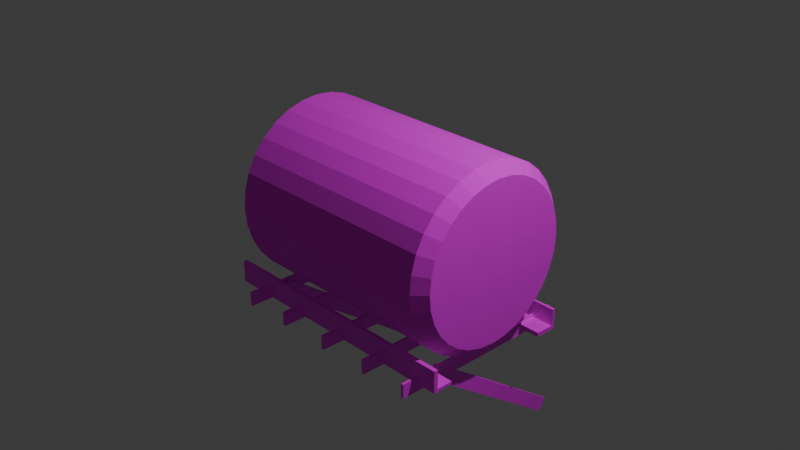 # Source: industrialLiquidTankA.blend  (saved by Blender 5.0.119; exported with 4.5.12 LTS)
import bpy
from mathutils import Matrix  # noqa: F401  (used for matrix-valued properties, if any)

bpy.ops.wm.read_factory_settings(use_empty=True)
scene = bpy.context.scene
scene.name = 'Scene'

# ---- collections
col_collection = bpy.data.collections.new('Collection'); scene.collection.children.link(col_collection)

# ---- images (referenced by path relative to the original .blend; pixels are not part of the script)
import os
ASSET_DIR = os.environ.get("B2B_ASSET_DIR", "")  # directory of the original .blend (textures are referenced by path, not embedded)
HERE = os.path.dirname(os.path.abspath(__file__))  # packed textures are extracted next to this script under _unpacked/

def load_image(name, relpath, width, height, colorspace="sRGB"):
    """Load a texture the original file referenced (path relative to the .blend, or extracted next to this script)."""
    p = next((c for c in (os.path.join(HERE, relpath), os.path.join(ASSET_DIR, relpath)) if relpath and os.path.exists(c)), "")
    if p:
        img = bpy.data.images.load(p, check_existing=True)
        img.name = name
    else:  # same state as the original file: an image datablock whose file is absent (Cycles renders it pink)
        img = bpy.data.images.new(name, width, height)
        img.source = "FILE"
        img.filepath = "//" + (relpath or name)
    img.colorspace_settings.name = colorspace
    return img
img_uv_industrialliquidtanka_png = load_image('UV_industrialLiquidTankA.png', 'industrialLiquidTankA/UV_industrialLiquidTankA.png', 1024, 1024, 'sRGB')
img_uv_industrialliquidtanka_png_001 = load_image('UV_industrialLiquidTankA.png.001', 'industrialLiquidTankA/UV_industrialLiquidTankA.png', 1024, 1024, 'sRGB')
img_uv_industrialliquidtanka_png_002 = load_image('UV_industrialLiquidTankA.png.002', 'industrialLiquidTankA/UV_industrialLiquidTankA.png', 1024, 1024, 'sRGB')
img_uv_industrialliquidtanka_png_003 = load_image('UV_industrialLiquidTankA.png.003', 'industrialLiquidTankA/UV_industrialLiquidTankA.png', 1024, 1024, 'sRGB')
img_uv_industrialliquidtanka_png_004 = load_image('UV_industrialLiquidTankA.png.004', 'industrialLiquidTankA/UV_industrialLiquidTankA.png', 1024, 1024, 'sRGB')
img_uv_industrialliquidtanka_png_005 = load_image('UV_industrialLiquidTankA.png.005', 'industrialLiquidTankA/UV_industrialLiquidTankA.png', 1024, 1024, 'sRGB')
img_uv_industrialliquidtanka_png_006 = load_image('UV_industrialLiquidTankA.png.006', 'industrialLiquidTankA/UV_industrialLiquidTankA.png', 1024, 1024, 'sRGB')
img_uv_industrialliquidtanka_png_007 = load_image('UV_industrialLiquidTankA.png.007', 'industrialLiquidTankA/UV_industrialLiquidTankA.png', 1024, 1024, 'sRGB')

# ---- materials (node trees are filled in below, after node groups)
mat_material_001 = bpy.data.materials.new('Material.001')
mat_material_002 = bpy.data.materials.new('Material.002')
mat_material_003 = bpy.data.materials.new('Material.003')
mat_material_004 = bpy.data.materials.new('Material.004')
mat_material_005 = bpy.data.materials.new('Material.005')
mat_material_006 = bpy.data.materials.new('Material.006')
mat_material_007 = bpy.data.materials.new('Material.007')
mat_material_008 = bpy.data.materials.new('Material.008')
mat_material_009 = bpy.data.materials.new('Material.009')
mat_material_010 = bpy.data.materials.new('Material.010')

# ---- material node trees
mat_material_001.use_nodes = True; mat_material_001.node_tree.nodes.clear()
_N = mat_material_001.node_tree.nodes; _L = mat_material_001.node_tree.links
n0 = _N.new('ShaderNodeBsdfPrincipled'); n0.name = 'Principled BSDF'; n0.location = (-200, 100)
n0.inputs[2].default_value = 1.0
n1 = _N.new('ShaderNodeOutputMaterial'); n1.name = 'Material Output'; n1.location = (200, 100)
n2 = _N.new('ShaderNodeTexImage'); n2.name = 'Image Texture'; n2.location = (-490, 75)
n2.image = img_uv_industrialliquidtanka_png
_L.new(n0.outputs[0], n1.inputs[0])
_L.new(n2.outputs[0], n0.inputs[0])
n1.is_active_output = True
mat_material_002.use_nodes = True; mat_material_002.node_tree.nodes.clear()
_N = mat_material_002.node_tree.nodes; _L = mat_material_002.node_tree.links
n0 = _N.new('ShaderNodeBsdfPrincipled'); n0.name = 'Principled BSDF'; n0.location = (-200, 100)
n1 = _N.new('ShaderNodeOutputMaterial'); n1.name = 'Material Output'; n1.location = (200, 100)
n2 = _N.new('ShaderNodeTexImage'); n2.name = 'Image Texture'; n2.location = (-490, 75)
n2.image = img_uv_industrialliquidtanka_png
_L.new(n0.outputs[0], n1.inputs[0])
_L.new(n2.outputs[0], n0.inputs[0])
n1.is_active_output = True
mat_material_003.use_nodes = True; mat_material_003.node_tree.nodes.clear()
_N = mat_material_003.node_tree.nodes; _L = mat_material_003.node_tree.links
n0 = _N.new('ShaderNodeBsdfPrincipled'); n0.name = 'Principled BSDF'; n0.location = (-200, 100)
n1 = _N.new('ShaderNodeOutputMaterial'); n1.name = 'Material Output'; n1.location = (200, 100)
n2 = _N.new('ShaderNodeTexImage'); n2.name = 'Image Texture'; n2.location = (-490, 75)
n2.image = img_uv_industrialliquidtanka_png
_L.new(n0.outputs[0], n1.inputs[0])
_L.new(n2.outputs[0], n0.inputs[0])
n1.is_active_output = True
mat_material_004.use_nodes = True; mat_material_004.node_tree.nodes.clear()
_N = mat_material_004.node_tree.nodes; _L = mat_material_004.node_tree.links
n0 = _N.new('ShaderNodeBsdfPrincipled'); n0.name = 'Principled BSDF'; n0.location = (-200, 100)
n1 = _N.new('ShaderNodeOutputMaterial'); n1.name = 'Material Output'; n1.location = (200, 100)
n2 = _N.new('ShaderNodeTexImage'); n2.name = 'Image Texture'; n2.location = (-490, 75)
n2.image = img_uv_industrialliquidtanka_png_001
_L.new(n0.outputs[0], n1.inputs[0])
_L.new(n2.outputs[0], n0.inputs[0])
n1.is_active_output = True
mat_material_005.use_nodes = True; mat_material_005.node_tree.nodes.clear()
_N = mat_material_005.node_tree.nodes; _L = mat_material_005.node_tree.links
n0 = _N.new('ShaderNodeBsdfPrincipled'); n0.name = 'Principled BSDF'; n0.location = (-200, 100)
n1 = _N.new('ShaderNodeOutputMaterial'); n1.name = 'Material Output'; n1.location = (200, 100)
n2 = _N.new('ShaderNodeTexImage'); n2.name = 'Image Texture'; n2.location = (-490, 75)
n2.image = img_uv_industrialliquidtanka_png_002
_L.new(n0.outputs[0], n1.inputs[0])
_L.new(n2.outputs[0], n0.inputs[0])
n1.is_active_output = True
mat_material_006.use_nodes = True; mat_material_006.node_tree.nodes.clear()
_N = mat_material_006.node_tree.nodes; _L = mat_material_006.node_tree.links
n0 = _N.new('ShaderNodeBsdfPrincipled'); n0.name = 'Principled BSDF'; n0.location = (-200, 100)
n1 = _N.new('ShaderNodeOutputMaterial'); n1.name = 'Material Output'; n1.location = (200, 100)
n2 = _N.new('ShaderNodeTexImage'); n2.name = 'Image Texture'; n2.location = (-490, 75)
n2.image = img_uv_industrialliquidtanka_png_003
_L.new(n0.outputs[0], n1.inputs[0])
_L.new(n2.outputs[0], n0.inputs[0])
n1.is_active_output = True
mat_material_007.use_nodes = True; mat_material_007.node_tree.nodes.clear()
_N = mat_material_007.node_tree.nodes; _L = mat_material_007.node_tree.links
n0 = _N.new('ShaderNodeBsdfPrincipled'); n0.name = 'Principled BSDF'; n0.location = (-200, 100)
n1 = _N.new('ShaderNodeOutputMaterial'); n1.name = 'Material Output'; n1.location = (200, 100)
n2 = _N.new('ShaderNodeTexImage'); n2.name = 'Image Texture'; n2.location = (-490, 75)
n2.image = img_uv_industrialliquidtanka_png_004
_L.new(n0.outputs[0], n1.inputs[0])
_L.new(n2.outputs[0], n0.inputs[0])
n1.is_active_output = True
mat_material_008.use_nodes = True; mat_material_008.node_tree.nodes.clear()
_N = mat_material_008.node_tree.nodes; _L = mat_material_008.node_tree.links
n0 = _N.new('ShaderNodeBsdfPrincipled'); n0.name = 'Principled BSDF'; n0.location = (-200, 100)
n1 = _N.new('ShaderNodeOutputMaterial'); n1.name = 'Material Output'; n1.location = (200, 100)
n2 = _N.new('ShaderNodeTexImage'); n2.name = 'Image Texture'; n2.location = (-490, 75)
n2.image = img_uv_industrialliquidtanka_png_005
_L.new(n0.outputs[0], n1.inputs[0])
_L.new(n2.outputs[0], n0.inputs[0])
n1.is_active_output = True
mat_material_009.use_nodes = True; mat_material_009.node_tree.nodes.clear()
_N = mat_material_009.node_tree.nodes; _L = mat_material_009.node_tree.links
n0 = _N.new('ShaderNodeBsdfPrincipled'); n0.name = 'Principled BSDF'; n0.location = (-200, 100)
n1 = _N.new('ShaderNodeOutputMaterial'); n1.name = 'Material Output'; n1.location = (200, 100)
n2 = _N.new('ShaderNodeTexImage'); n2.name = 'Image Texture'; n2.location = (-490, 75)
n2.image = img_uv_industrialliquidtanka_png_006
_L.new(n0.outputs[0], n1.inputs[0])
_L.new(n2.outputs[0], n0.inputs[0])
n1.is_active_output = True
mat_material_010.use_nodes = True; mat_material_010.node_tree.nodes.clear()
_N = mat_material_010.node_tree.nodes; _L = mat_material_010.node_tree.links
n0 = _N.new('ShaderNodeBsdfPrincipled'); n0.name = 'Principled BSDF'; n0.location = (-200, 100)
n1 = _N.new('ShaderNodeOutputMaterial'); n1.name = 'Material Output'; n1.location = (200, 100)
n2 = _N.new('ShaderNodeTexImage'); n2.name = 'Image Texture'; n2.location = (-490, 75)
n2.image = img_uv_industrialliquidtanka_png_007
_L.new(n0.outputs[0], n1.inputs[0])
_L.new(n2.outputs[0], n0.inputs[0])
n1.is_active_output = True

# ---- world
world_world = bpy.data.worlds.new('World'); scene.world = world_world
world_world.use_nodes = True; world_world.node_tree.nodes.clear()
_N = world_world.node_tree.nodes; _L = world_world.node_tree.links
n0 = _N.new('ShaderNodeOutputWorld'); n0.name = 'World Output'; n0.location = (200, 100)
n1 = _N.new('ShaderNodeBackground'); n1.name = 'Background'; n1.location = (-200, 100)
n1.inputs[0].default_value = (0.05088, 0.05088, 0.05088, 1.0)
_L.new(n1.outputs[0], n0.inputs[0])
n0.is_active_output = True
world_world.color = (0.05088, 0.05088, 0.05088)
world_world.sun_shadow_jitter_overblur = 0.0

# ---- cameras
cam_camera = bpy.data.cameras.new('Camera')
cam_camera.clip_end = 100.0
cam_camera.ortho_scale = 7.314

# ---- lights
light_light = bpy.data.lights.new('Light', 'POINT')
light_light.energy = 1000.0
light_light.shadow_soft_size = 0.1

# ---- meshes
me_cylinder = bpy.data.meshes.new('Cylinder')
me_cylinder.from_pydata([(2.367e-08, 0.8742, -1.382), (-1.871e-08, 0.8742, 1.336), (0.1706, 0.8574, -1.382), (0.1706, 0.8574, 1.336), (0.3346, 0.8077, -1.382), (0.3346, 0.8077, 1.336), (0.4857, 0.7269, -1.382), (0.4857, 0.7269, 1.336), (0.6182, 0.6182, -1.382), (0.6182, 0.6182, 1.336), (0.7269, 0.4857, -1.382), (0.7269, 0.4857, 1.336), (0.8077, 0.3346, -1.382), (0.8077, 0.3346, 1.336), (0.8574, 0.1706, -1.382), (0.8574, 0.1706, 1.336), (0.8742, 2.343e-10, -1.382), (0.8742, 2.343e-10, 1.336), (0.8574, -0.1706, -1.382), (0.8574, -0.1706, 1.336), (0.8077, -0.3346, -1.382), (0.8077, -0.3346, 1.336), (0.7269, -0.4857, -1.382), (0.7269, -0.4857, 1.336), (0.6182, -0.6182, -1.382), (0.6182, -0.6182, 1.336), (0.4857, -0.7269, -1.382), (0.4857, -0.7269, 1.336), (0.3346, -0.8077, -1.382), (0.3346, -0.8077, 1.336), (0.1706, -0.8574, -1.382), (0.1706, -0.8574, 1.336), (2.367e-08, -0.8742, -1.382), (-1.871e-08, -0.8742, 1.336), (-0.1706, -0.8574, -1.382), (-0.1706, -0.8574, 1.336), (-0.3346, -0.8077, -1.382), (-0.3346, -0.8077, 1.336), (-0.4857, -0.7269, -1.382), (-0.4857, -0.7269, 1.336), (-0.6182, -0.6182, -1.382), (-0.6182, -0.6182, 1.336), (-0.7269, -0.4857, -1.382), (-0.7269, -0.4857, 1.336), (-0.8077, -0.3346, -1.382), (-0.8077, -0.3346, 1.336), (-0.8574, -0.1706, -1.382), (-0.8574, -0.1706, 1.336), (-0.8742, 2.343e-10, -1.382), (-0.8742, 2.343e-10, 1.336), (-0.8574, 0.1706, -1.382), (-0.8574, 0.1706, 1.336), (-0.8077, 0.3346, -1.382), (-0.8077, 0.3346, 1.336), (-0.7269, 0.4857, -1.382), (-0.7269, 0.4857, 1.336), (-0.6182, 0.6182, -1.382), (-0.6182, 0.6182, 1.336), (-0.4857, 0.7269, -1.382), (-0.4857, 0.7269, 1.336), (-0.3346, 0.8077, -1.382), (-0.3346, 0.8077, 1.336), (-0.1706, 0.8574, -1.382), (-0.1706, 0.8574, 1.336), (1.953e-08, 1.0, -1.252), (0.1951, 0.9808, -1.252), (0.3827, 0.9239, -1.252), (0.5556, 0.8315, -1.252), (0.7071, 0.7071, -1.252), (0.8315, 0.5556, -1.252), (0.9239, 0.3827, -1.252), (0.9808, 0.1951, -1.252), (1.0, 0.0, -1.252), (0.9808, -0.1951, -1.252), (0.9239, -0.3827, -1.252), (0.8315, -0.5556, -1.252), (0.7071, -0.7071, -1.252), (0.5556, -0.8315, -1.252), (0.3827, -0.9239, -1.252), (0.1951, -0.9808, -1.252), (1.953e-08, -1.0, -1.252), (-0.1951, -0.9808, -1.252), (-0.3827, -0.9239, -1.252), (-0.5556, -0.8315, -1.252), (-0.7071, -0.7071, -1.252), (-0.8315, -0.5556, -1.252), (-0.9239, -0.3827, -1.252), (-0.9808, -0.1951, -1.252), (-1.0, 0.0, -1.252), (-0.9808, 0.1951, -1.252), (-0.9239, 0.3827, -1.252), (-0.8315, 0.5556, -1.252), (-0.7071, 0.7071, -1.252), (-0.5556, 0.8315, -1.252), (-0.3827, 0.9239, -1.252), (-0.1951, 0.9808, -1.252), (-1.876e-08, 1.0, 1.203), (0.1951, 0.9808, 1.203), (0.3827, 0.9239, 1.203), (0.5556, 0.8315, 1.203), (0.7071, 0.7071, 1.203), (0.8315, 0.5556, 1.203), (0.9239, 0.3827, 1.203), (0.9808, 0.1951, 1.203), (1.0, 0.0, 1.203), (0.9808, -0.1951, 1.203), (0.9239, -0.3827, 1.203), (0.8315, -0.5556, 1.203), (0.7071, -0.7071, 1.203), (0.5556, -0.8315, 1.203), (0.3827, -0.9239, 1.203), (0.1951, -0.9808, 1.203), (-1.876e-08, -1.0, 1.203), (-0.1951, -0.9808, 1.203), (-0.3827, -0.9239, 1.203), (-0.5556, -0.8315, 1.203), (-0.7071, -0.7071, 1.203), (-0.8315, -0.5556, 1.203), (-0.9239, -0.3827, 1.203), (-0.9808, -0.1951, 1.203), (-1.0, 0.0, 1.203), (-0.9808, 0.1951, 1.203), (-0.9239, 0.3827, 1.203), (-0.8315, 0.5556, 1.203), (-0.7071, 0.7071, 1.203), (-0.5556, 0.8315, 1.203), (-0.3827, 0.9239, 1.203), (-0.1951, 0.9808, 1.203)], [], [(96, 1, 3, 97), (97, 3, 5, 98), (98, 5, 7, 99), (99, 7, 9, 100), (100, 9, 11, 101), (101, 11, 13, 102), (102, 13, 15, 103), (103, 15, 17, 104), (104, 17, 19, 105), (105, 19, 21, 106), (106, 21, 23, 107), (107, 23, 25, 108), (108, 25, 27, 109), (109, 27, 29, 110), (110, 29, 31, 111), (111, 31, 33, 112), (112, 33, 35, 113), (113, 35, 37, 114), (114, 37, 39, 115), (115, 39, 41, 116), (116, 41, 43, 117), (117, 43, 45, 118), (118, 45, 47, 119), (119, 47, 49, 120), (120, 49, 51, 121), (121, 51, 53, 122), (122, 53, 55, 123), (123, 55, 57, 124), (124, 57, 59, 125), (125, 59, 61, 126), (3, 1, 63, 61, 59, 57, 55, 53, 51, 49, 47, 45, 43, 41, 39, 37, 35, 33, 31, 29, 27, 25, 23, 21, 19, 17, 15, 13, 11, 9, 7, 5), (126, 61, 63, 127), (127, 63, 1, 96), (0, 2, 4, 6, 8, 10, 12, 14, 16, 18, 20, 22, 24, 26, 28, 30, 32, 34, 36, 38, 40, 42, 44, 46, 48, 50, 52, 54, 56, 58, 60, 62), (62, 95, 64, 0), (60, 94, 95, 62), (58, 93, 94, 60), (56, 92, 93, 58), (54, 91, 92, 56), (52, 90, 91, 54), (50, 89, 90, 52), (48, 88, 89, 50), (46, 87, 88, 48), (44, 86, 87, 46), (42, 85, 86, 44), (40, 84, 85, 42), (38, 83, 84, 40), (36, 82, 83, 38), (34, 81, 82, 36), (32, 80, 81, 34), (30, 79, 80, 32), (28, 78, 79, 30), (26, 77, 78, 28), (24, 76, 77, 26), (22, 75, 76, 24), (20, 74, 75, 22), (18, 73, 74, 20), (16, 72, 73, 18), (14, 71, 72, 16), (12, 70, 71, 14), (10, 69, 70, 12), (8, 68, 69, 10), (6, 67, 68, 8), (4, 66, 67, 6), (2, 65, 66, 4), (0, 64, 65, 2), (95, 127, 96, 64), (94, 126, 127, 95), (93, 125, 126, 94), (92, 124, 125, 93), (91, 123, 124, 92), (90, 122, 123, 91), (89, 121, 122, 90), (88, 120, 121, 89), (87, 119, 120, 88), (86, 118, 119, 87), (85, 117, 118, 86), (84, 116, 117, 85), (83, 115, 116, 84), (82, 114, 115, 83), (81, 113, 114, 82), (80, 112, 113, 81), (79, 111, 112, 80), (78, 110, 111, 79), (77, 109, 110, 78), (76, 108, 109, 77), (75, 107, 108, 76), (74, 106, 107, 75), (73, 105, 106, 74), (72, 104, 105, 73), (71, 103, 104, 72), (70, 102, 103, 71), (69, 101, 102, 70), (68, 100, 101, 69), (67, 99, 100, 68), (66, 98, 99, 67), (65, 97, 98, 66), (64, 96, 97, 65)])
_uv = me_cylinder.uv_layers.new(name='UVMap')
_uv.uv.foreach_set('vector', [0.3469, 0.02376, 0.3458, 0.01229, 0.3604, 0.01229, 0.3635, 0.02376, 0.2367, 0.4174, 0.2335, 0.4069, 0.2473, 0.4012, 0.2524, 0.4109, 0.2524, 0.4109, 0.2473, 0.4012, 0.2596, 0.393, 0.2665, 0.4014, 0.2665, 0.4014, 0.2596, 0.393, 0.2701, 0.3825, 0.2786, 0.3894, 0.2786, 0.3894, 0.2701, 0.3825, 0.2784, 0.3701, 0.288, 0.3753, 0.288, 0.3753, 0.2784, 0.3701, 0.2841, 0.3564, 0.2945, 0.3595, 0.05701, 0.02376, 0.06017, 0.01229, 0.07475, 0.01229, 0.07368, 0.02376, 0.07368, 0.02376, 0.07475, 0.01229, 0.08962, 0.01229, 0.09069, 0.02376, 0.09069, 0.02376, 0.08962, 0.01229, 0.1042, 0.01229, 0.1074, 0.02376, 0.2945, 0.3092, 0.2841, 0.3124, 0.2784, 0.2986, 0.288, 0.2935, 0.288, 0.2935, 0.2784, 0.2986, 0.2701, 0.2863, 0.2786, 0.2793, 0.2786, 0.2793, 0.2701, 0.2863, 0.2596, 0.2758, 0.2665, 0.2673, 0.2665, 0.2673, 0.2596, 0.2758, 0.2473, 0.2675, 0.2524, 0.2579, 0.2524, 0.2579, 0.2473, 0.2675, 0.2335, 0.2618, 0.2367, 0.2514, 0.2367, 0.2514, 0.2335, 0.2618, 0.2189, 0.2589, 0.22, 0.248, 0.1911, 0.02376, 0.1943, 0.01229, 0.2089, 0.01229, 0.2078, 0.02376, 0.2078, 0.02376, 0.2089, 0.01229, 0.2237, 0.01229, 0.2248, 0.02376, 0.2248, 0.02376, 0.2237, 0.01229, 0.2383, 0.01229, 0.2415, 0.02376, 0.1706, 0.2579, 0.1758, 0.2675, 0.1634, 0.2758, 0.1565, 0.2673, 0.1565, 0.2673, 0.1634, 0.2758, 0.1529, 0.2863, 0.1445, 0.2793, 0.1445, 0.2793, 0.1529, 0.2863, 0.1446, 0.2986, 0.135, 0.2935, 0.135, 0.2935, 0.1446, 0.2986, 0.1389, 0.3124, 0.1285, 0.3092, 0.1285, 0.3092, 0.1389, 0.3124, 0.136, 0.3269, 0.1252, 0.3259, 0.04498, 0.2595, 0.04815, 0.248, 0.06273, 0.248, 0.06166, 0.2595, 0.06166, 0.2595, 0.06273, 0.248, 0.07759, 0.248, 0.07866, 0.2595, 0.07866, 0.2595, 0.07759, 0.248, 0.09217, 0.248, 0.09534, 0.2595, 0.135, 0.3753, 0.1446, 0.3701, 0.1529, 0.3825, 0.1445, 0.3894, 0.1445, 0.3894, 0.1529, 0.3825, 0.1634, 0.393, 0.1565, 0.4014, 0.1565, 0.4014, 0.1634, 0.393, 0.1758, 0.4012, 0.1706, 0.4109, 0.1706, 0.4109, 0.1758, 0.4012, 0.1895, 0.4069, 0.1863, 0.4174, 0.2335, 0.4069, 0.2189, 0.4098, 0.2041, 0.4098, 0.1895, 0.4069, 0.1758, 0.4012, 0.1634, 0.393, 0.1529, 0.3825, 0.1446, 0.3701, 0.1389, 0.3564, 0.136, 0.3418, 0.136, 0.3269, 0.1389, 0.3124, 0.1446, 0.2986, 0.1529, 0.2863, 0.1634, 0.2758, 0.1758, 0.2675, 0.1895, 0.2618, 0.2041, 0.2589, 0.2189, 0.2589, 0.2335, 0.2618, 0.2473, 0.2675, 0.2596, 0.2758, 0.2701, 0.2863, 0.2784, 0.2986, 0.2841, 0.3124, 0.287, 0.3269, 0.287, 0.3418, 0.2841, 0.3564, 0.2784, 0.3701, 0.2701, 0.3825, 0.2596, 0.393, 0.2473, 0.4012, 0.3132, 0.02376, 0.3164, 0.01229, 0.3309, 0.01229, 0.3299, 0.02376, 0.3299, 0.02376, 0.3309, 0.01229, 0.3458, 0.01229, 0.3469, 0.02376, 0.3054, 0.3418, 0.3054, 0.3269, 0.3083, 0.3124, 0.314, 0.2986, 0.3222, 0.2863, 0.3327, 0.2758, 0.3451, 0.2675, 0.3588, 0.2618, 0.3734, 0.2589, 0.3883, 0.2589, 0.4029, 0.2618, 0.4166, 0.2675, 0.4289, 0.2758, 0.4395, 0.2863, 0.4477, 0.2986, 0.4534, 0.3124, 0.4563, 0.3269, 0.4563, 0.3418, 0.4534, 0.3564, 0.4477, 0.3701, 0.4395, 0.3825, 0.4289, 0.393, 0.4166, 0.4012, 0.4029, 0.4069, 0.3883, 0.4098, 0.3734, 0.4098, 0.3588, 0.4069, 0.3451, 0.4012, 0.3327, 0.393, 0.3222, 0.3825, 0.314, 0.3701, 0.3083, 0.3564, 0.3309, 0.248, 0.3299, 0.2368, 0.3469, 0.2368, 0.3458, 0.248, 0.3164, 0.248, 0.3132, 0.2368, 0.3299, 0.2368, 0.3309, 0.248, 0.3222, 0.3825, 0.3138, 0.3894, 0.3043, 0.3753, 0.314, 0.3701, 0.3327, 0.393, 0.3258, 0.4014, 0.3138, 0.3894, 0.3222, 0.3825, 0.3451, 0.4012, 0.34, 0.4109, 0.3258, 0.4014, 0.3327, 0.393, 0.3588, 0.4069, 0.3557, 0.4174, 0.34, 0.4109, 0.3451, 0.4012, 0.07759, 0.4838, 0.07866, 0.4725, 0.09534, 0.4725, 0.09217, 0.4838, 0.06273, 0.4838, 0.06166, 0.4725, 0.07866, 0.4725, 0.07759, 0.4838, 0.04815, 0.4838, 0.04498, 0.4725, 0.06166, 0.4725, 0.06273, 0.4838, 0.4166, 0.4012, 0.4217, 0.4109, 0.406, 0.4174, 0.4029, 0.4069, 0.4289, 0.393, 0.4359, 0.4014, 0.4217, 0.4109, 0.4166, 0.4012, 0.4395, 0.3825, 0.4479, 0.3894, 0.4359, 0.4014, 0.4289, 0.393, 0.4477, 0.3701, 0.4573, 0.3753, 0.4479, 0.3894, 0.4395, 0.3825, 0.4534, 0.3564, 0.4638, 0.3595, 0.4573, 0.3753, 0.4477, 0.3701, 0.2237, 0.248, 0.2248, 0.2368, 0.2415, 0.2368, 0.2383, 0.248, 0.2089, 0.248, 0.2078, 0.2368, 0.2248, 0.2368, 0.2237, 0.248, 0.1943, 0.248, 0.1911, 0.2368, 0.2078, 0.2368, 0.2089, 0.248, 0.4477, 0.2986, 0.4573, 0.2935, 0.4638, 0.3092, 0.4534, 0.3124, 0.4395, 0.2863, 0.4479, 0.2793, 0.4573, 0.2935, 0.4477, 0.2986, 0.4289, 0.2758, 0.4359, 0.2673, 0.4479, 0.2793, 0.4395, 0.2863, 0.4166, 0.2675, 0.4217, 0.2579, 0.4359, 0.2673, 0.4289, 0.2758, 0.4029, 0.2618, 0.406, 0.2514, 0.4217, 0.2579, 0.4166, 0.2675, 0.3883, 0.2589, 0.3893, 0.248, 0.406, 0.2514, 0.4029, 0.2618, 0.08962, 0.248, 0.09069, 0.2368, 0.1074, 0.2368, 0.1042, 0.248, 0.07475, 0.248, 0.07368, 0.2368, 0.09069, 0.2368, 0.08962, 0.248, 0.06017, 0.248, 0.05701, 0.2368, 0.07368, 0.2368, 0.07475, 0.248, 0.3327, 0.2758, 0.3258, 0.2673, 0.34, 0.2579, 0.3451, 0.2675, 0.3222, 0.2863, 0.3138, 0.2793, 0.3258, 0.2673, 0.3327, 0.2758, 0.314, 0.2986, 0.3043, 0.2935, 0.3138, 0.2793, 0.3222, 0.2863, 0.3083, 0.3124, 0.2978, 0.3092, 0.3043, 0.2935, 0.314, 0.2986, 0.3054, 0.3269, 0.2945, 0.3259, 0.2978, 0.3092, 0.3083, 0.3124, 0.3458, 0.248, 0.3469, 0.2368, 0.3635, 0.2368, 0.3604, 0.248, 0.3299, 0.2368, 0.3299, 0.02376, 0.3469, 0.02376, 0.3469, 0.2368, 0.3132, 0.2368, 0.3132, 0.02376, 0.3299, 0.02376, 0.3299, 0.2368, 0.2975, 0.2368, 0.2975, 0.02376, 0.3132, 0.02376, 0.3132, 0.2368, 0.2833, 0.2368, 0.2833, 0.02376, 0.2975, 0.02376, 0.2975, 0.2368, 0.1111, 0.4725, 0.1111, 0.2595, 0.1252, 0.2595, 0.1252, 0.4725, 0.09534, 0.4725, 0.09534, 0.2595, 0.1111, 0.2595, 0.1111, 0.4725, 0.07866, 0.4725, 0.07866, 0.2595, 0.09534, 0.2595, 0.09534, 0.4725, 0.06166, 0.4725, 0.06166, 0.2595, 0.07866, 0.2595, 0.07866, 0.4725, 0.04498, 0.4725, 0.04498, 0.2595, 0.06166, 0.2595, 0.06166, 0.4725, 0.02927, 0.4725, 0.02927, 0.2595, 0.04498, 0.2595, 0.04498, 0.4725, 0.01513, 0.4725, 0.01513, 0.2595, 0.02927, 0.2595, 0.02927, 0.4725, 0.2713, 0.2368, 0.2713, 0.02376, 0.2833, 0.02376, 0.2833, 0.2368, 0.2572, 0.2368, 0.2572, 0.02376, 0.2713, 0.02376, 0.2713, 0.2368, 0.2415, 0.2368, 0.2415, 0.02376, 0.2572, 0.02376, 0.2572, 0.2368, 0.2248, 0.2368, 0.2248, 0.02376, 0.2415, 0.02376, 0.2415, 0.2368, 0.2078, 0.2368, 0.2078, 0.02376, 0.2248, 0.02376, 0.2248, 0.2368, 0.1911, 0.2368, 0.1911, 0.02376, 0.2078, 0.02376, 0.2078, 0.2368, 0.1754, 0.2368, 0.1754, 0.02376, 0.1911, 0.02376, 0.1911, 0.2368, 0.1613, 0.2368, 0.1613, 0.02376, 0.1754, 0.02376, 0.1754, 0.2368, 0.1492, 0.2368, 0.1492, 0.02376, 0.1613, 0.02376, 0.1613, 0.2368, 0.1372, 0.2368, 0.1372, 0.02376, 0.1492, 0.02376, 0.1492, 0.2368, 0.1231, 0.2368, 0.1231, 0.02376, 0.1372, 0.02376, 0.1372, 0.2368, 0.1074, 0.2368, 0.1074, 0.02376, 0.1231, 0.02376, 0.1231, 0.2368, 0.09069, 0.2368, 0.09069, 0.02376, 0.1074, 0.02376, 0.1074, 0.2368, 0.07368, 0.2368, 0.07368, 0.02376, 0.09069, 0.02376, 0.09069, 0.2368, 0.05701, 0.2368, 0.05701, 0.02376, 0.07368, 0.02376, 0.07368, 0.2368, 0.0413, 0.2368, 0.0413, 0.02376, 0.05701, 0.02376, 0.05701, 0.2368, 0.02716, 0.2368, 0.02716, 0.02376, 0.0413, 0.02376, 0.0413, 0.2368, 0.01513, 0.2368, 0.01513, 0.02376, 0.02716, 0.02376, 0.02716, 0.2368, 0.3793, 0.2368, 0.3793, 0.02376, 0.3934, 0.02376, 0.3934, 0.2368, 0.3635, 0.2368, 0.3635, 0.02376, 0.3793, 0.02376, 0.3793, 0.2368, 0.3469, 0.2368, 0.3469, 0.02376, 0.3635, 0.02376, 0.3635, 0.2368])
me_cylinder.materials.append(mat_material_001)
me_cylinder.update()
me_cube_001 = bpy.data.meshes.new('Cube.001')
me_cube_001.from_pydata([(-1.51, -0.0234, -0.141), (-1.51, -0.0234, 0.1021), (-1.51, 0.0234, -0.141), (-1.51, 0.0234, 0.1021), (1.413, -0.0234, -0.141), (1.413, -0.0234, 0.1021), (1.413, 0.0234, -0.141), (1.413, 0.0234, 0.1021), (-1.51, -0.0234, -0.1096), (-1.51, 0.0234, -0.1096), (1.413, 0.0234, -0.1096), (1.413, -0.0234, -0.1096), (-1.51, 0.2089, -0.1096), (-1.51, 0.2089, -0.141), (1.413, 0.2089, -0.141), (1.413, 0.2089, -0.1096)], [], [(8, 1, 3, 9), (9, 3, 7, 10), (10, 7, 5, 11), (11, 5, 1, 8), (2, 6, 4, 0), (7, 3, 1, 5), (4, 11, 8, 0), (6, 10, 11, 4), (10, 6, 14, 15), (0, 8, 9, 2), (13, 12, 15, 14), (6, 2, 13, 14), (9, 10, 15, 12), (2, 9, 12, 13)])
_uv = me_cube_001.uv_layers.new(name='UVMap')
_uv.uv.foreach_set('vector', [0.6758, 0.04262, 0.6758, 0.006503, 0.6838, 0.006503, 0.6838, 0.04262, 0.6308, 0.5052, 0.5947, 0.5052, 0.5947, 0.006503, 0.6308, 0.006503, 0.7075, 0.0841, 0.7075, 0.04798, 0.7155, 0.04798, 0.7155, 0.0841, 0.5497, 0.5052, 0.5136, 0.5052, 0.5136, 0.006503, 0.5497, 0.006503, 0.563, 0.006503, 0.563, 0.5052, 0.555, 0.5052, 0.555, 0.006503, 0.6705, 0.006503, 0.6705, 0.5052, 0.6625, 0.5052, 0.6625, 0.006503, 0.555, 0.5052, 0.5497, 0.5052, 0.5497, 0.006503, 0.555, 0.006503, 0.7075, 0.08946, 0.7075, 0.0841, 0.7155, 0.0841, 0.7155, 0.08946, 0.7075, 0.0841, 0.7075, 0.08946, 0.6758, 0.08946, 0.6758, 0.0841, 0.6758, 0.04798, 0.6758, 0.04262, 0.6838, 0.04262, 0.6838, 0.04798, 0.6758, 0.5052, 0.6705, 0.5052, 0.6705, 0.006503, 0.6758, 0.006503, 0.563, 0.5052, 0.563, 0.006503, 0.5947, 0.006503, 0.5947, 0.5052, 0.6308, 0.5052, 0.6308, 0.006503, 0.6625, 0.006503, 0.6625, 0.5052, 0.6838, 0.04798, 0.6838, 0.04262, 0.7155, 0.04262, 0.7155, 0.04798])
me_cube_001.materials.append(mat_material_002)
me_cube_001.update()
me_cube_002 = bpy.data.meshes.new('Cube.002')
me_cube_002.from_pydata([(-0.1231, -8.941, -0.6726), (-0.1231, -8.941, 0.6726), (-0.1231, 8.941, -0.6726), (-0.1231, 8.941, 0.6726), (0.1231, -8.941, -0.6726), (0.1231, -8.941, 0.6726), (0.1231, 8.941, -0.6726), (0.1231, 8.941, 0.6726)], [], [(0, 1, 3, 2), (2, 3, 7, 6), (6, 7, 5, 4), (4, 5, 1, 0), (2, 6, 4, 0), (7, 3, 1, 5)])
_uv = me_cube_002.uv_layers.new(name='UVMap')
_uv.uv.foreach_set('vector', [0.7967, 0.4958, 0.7597, 0.4958, 0.7597, 0.004212, 0.7967, 0.004212, 0.8472, 0.04119, 0.8472, 0.004212, 0.8539, 0.004212, 0.8539, 0.04119, 0.8336, 0.4958, 0.7967, 0.4958, 0.7967, 0.004212, 0.8336, 0.004212, 0.8472, 0.07817, 0.8472, 0.04119, 0.8539, 0.04119, 0.8539, 0.07817, 0.8404, 0.4958, 0.8336, 0.4958, 0.8336, 0.004212, 0.8404, 0.004212, 0.8472, 0.4958, 0.8404, 0.4958, 0.8404, 0.004212, 0.8472, 0.004212])
me_cube_002.materials.append(mat_material_003)
me_cube_002.update()
me_cube_003 = bpy.data.meshes.new('Cube.003')
me_cube_003.from_pydata([(-0.1231, -8.941, -0.6726), (-0.1231, -8.941, 0.6726), (-0.1231, 8.941, -0.6726), (-0.1231, 8.941, 0.6726), (0.1231, -8.941, -0.6726), (0.1231, -8.941, 0.6726), (0.1231, 8.941, -0.6726), (0.1231, 8.941, 0.6726)], [], [(0, 1, 3, 2), (2, 3, 7, 6), (6, 7, 5, 4), (4, 5, 1, 0), (2, 6, 4, 0), (7, 3, 1, 5)])
_uv = me_cube_003.uv_layers.new(name='UVMap')
_uv.uv.foreach_set('vector', [0.7967, 0.4958, 0.7597, 0.4958, 0.7597, 0.004212, 0.7967, 0.004212, 0.8472, 0.04119, 0.8472, 0.004212, 0.8539, 0.004212, 0.8539, 0.04119, 0.8336, 0.4958, 0.7967, 0.4958, 0.7967, 0.004212, 0.8336, 0.004212, 0.8472, 0.07817, 0.8472, 0.04119, 0.8539, 0.04119, 0.8539, 0.07817, 0.8404, 0.4958, 0.8336, 0.4958, 0.8336, 0.004212, 0.8404, 0.004212, 0.8472, 0.4958, 0.8404, 0.4958, 0.8404, 0.004212, 0.8472, 0.004212])
me_cube_003.materials.append(mat_material_004)
me_cube_003.update()
me_cube_004 = bpy.data.meshes.new('Cube.004')
me_cube_004.from_pydata([(-0.1231, -8.941, -0.6726), (-0.1231, -8.941, 0.6726), (-0.1231, 8.941, -0.6726), (-0.1231, 8.941, 0.6726), (0.1231, -8.941, -0.6726), (0.1231, -8.941, 0.6726), (0.1231, 8.941, -0.6726), (0.1231, 8.941, 0.6726)], [], [(0, 1, 3, 2), (2, 3, 7, 6), (6, 7, 5, 4), (4, 5, 1, 0), (2, 6, 4, 0), (7, 3, 1, 5)])
_uv = me_cube_004.uv_layers.new(name='UVMap')
_uv.uv.foreach_set('vector', [0.7967, 0.4958, 0.7597, 0.4958, 0.7597, 0.004212, 0.7967, 0.004212, 0.8472, 0.04119, 0.8472, 0.004212, 0.8539, 0.004212, 0.8539, 0.04119, 0.8336, 0.4958, 0.7967, 0.4958, 0.7967, 0.004212, 0.8336, 0.004212, 0.8472, 0.07817, 0.8472, 0.04119, 0.8539, 0.04119, 0.8539, 0.07817, 0.8404, 0.4958, 0.8336, 0.4958, 0.8336, 0.004212, 0.8404, 0.004212, 0.8472, 0.4958, 0.8404, 0.4958, 0.8404, 0.004212, 0.8472, 0.004212])
me_cube_004.materials.append(mat_material_005)
me_cube_004.update()
me_cube_005 = bpy.data.meshes.new('Cube.005')
me_cube_005.from_pydata([(-1.51, -0.0234, -0.141), (-1.51, -0.0234, 0.1021), (-1.51, 0.0234, -0.141), (-1.51, 0.0234, 0.1021), (1.413, -0.0234, -0.141), (1.413, -0.0234, 0.1021), (1.413, 0.0234, -0.141), (1.413, 0.0234, 0.1021), (-1.51, -0.0234, -0.1096), (-1.51, 0.0234, -0.1096), (1.413, 0.0234, -0.1096), (1.413, -0.0234, -0.1096), (-1.51, 0.2089, -0.1096), (-1.51, 0.2089, -0.141), (1.413, 0.2089, -0.141), (1.413, 0.2089, -0.1096)], [], [(8, 1, 3, 9), (9, 3, 7, 10), (10, 7, 5, 11), (11, 5, 1, 8), (2, 6, 4, 0), (7, 3, 1, 5), (4, 11, 8, 0), (6, 10, 11, 4), (10, 6, 14, 15), (0, 8, 9, 2), (13, 12, 15, 14), (6, 2, 13, 14), (9, 10, 15, 12), (2, 9, 12, 13)])
_uv = me_cube_005.uv_layers.new(name='UVMap')
_uv.uv.foreach_set('vector', [0.6758, 0.04262, 0.6758, 0.006503, 0.6838, 0.006503, 0.6838, 0.04262, 0.6308, 0.5052, 0.5947, 0.5052, 0.5947, 0.006503, 0.6308, 0.006503, 0.7075, 0.0841, 0.7075, 0.04798, 0.7155, 0.04798, 0.7155, 0.0841, 0.5497, 0.5052, 0.5136, 0.5052, 0.5136, 0.006503, 0.5497, 0.006503, 0.563, 0.006503, 0.563, 0.5052, 0.555, 0.5052, 0.555, 0.006503, 0.6705, 0.006503, 0.6705, 0.5052, 0.6625, 0.5052, 0.6625, 0.006503, 0.555, 0.5052, 0.5497, 0.5052, 0.5497, 0.006503, 0.555, 0.006503, 0.7075, 0.08946, 0.7075, 0.0841, 0.7155, 0.0841, 0.7155, 0.08946, 0.7075, 0.0841, 0.7075, 0.08946, 0.6758, 0.08946, 0.6758, 0.0841, 0.6758, 0.04798, 0.6758, 0.04262, 0.6838, 0.04262, 0.6838, 0.04798, 0.6758, 0.5052, 0.6705, 0.5052, 0.6705, 0.006503, 0.6758, 0.006503, 0.563, 0.5052, 0.563, 0.006503, 0.5947, 0.006503, 0.5947, 0.5052, 0.6308, 0.5052, 0.6308, 0.006503, 0.6625, 0.006503, 0.6625, 0.5052, 0.6838, 0.04798, 0.6838, 0.04262, 0.7155, 0.04262, 0.7155, 0.04798])
me_cube_005.materials.append(mat_material_006)
me_cube_005.update()
me_cube_006 = bpy.data.meshes.new('Cube.006')
me_cube_006.from_pydata([(-0.1231, -8.941, -0.6726), (-0.1231, -8.941, 0.6726), (-0.1231, 8.941, -0.6726), (-0.1231, 8.941, 0.6726), (0.1231, -8.941, -0.6726), (0.1231, -8.941, 0.6726), (0.1231, 8.941, -0.6726), (0.1231, 8.941, 0.6726)], [], [(0, 1, 3, 2), (2, 3, 7, 6), (6, 7, 5, 4), (4, 5, 1, 0), (2, 6, 4, 0), (7, 3, 1, 5)])
_uv = me_cube_006.uv_layers.new(name='UVMap')
_uv.uv.foreach_set('vector', [0.7967, 0.4958, 0.7597, 0.4958, 0.7597, 0.004212, 0.7967, 0.004212, 0.8472, 0.04119, 0.8472, 0.004212, 0.8539, 0.004212, 0.8539, 0.04119, 0.8336, 0.4958, 0.7967, 0.4958, 0.7967, 0.004212, 0.8336, 0.004212, 0.8472, 0.07817, 0.8472, 0.04119, 0.8539, 0.04119, 0.8539, 0.07817, 0.8404, 0.4958, 0.8336, 0.4958, 0.8336, 0.004212, 0.8404, 0.004212, 0.8472, 0.4958, 0.8404, 0.4958, 0.8404, 0.004212, 0.8472, 0.004212])
me_cube_006.materials.append(mat_material_007)
me_cube_006.update()
me_cube_007 = bpy.data.meshes.new('Cube.007')
me_cube_007.from_pydata([(-0.1231, -8.941, -0.6726), (-0.1231, -8.941, 0.6726), (-0.1231, 8.941, -0.6726), (-0.1231, 8.941, 0.6726), (0.1231, -8.941, -0.6726), (0.1231, -8.941, 0.6726), (0.1231, 8.941, -0.6726), (0.1231, 8.941, 0.6726)], [], [(0, 1, 3, 2), (2, 3, 7, 6), (6, 7, 5, 4), (4, 5, 1, 0), (2, 6, 4, 0), (7, 3, 1, 5)])
_uv = me_cube_007.uv_layers.new(name='UVMap')
_uv.uv.foreach_set('vector', [0.7967, 0.4958, 0.7597, 0.4958, 0.7597, 0.004212, 0.7967, 0.004212, 0.8472, 0.04119, 0.8472, 0.004212, 0.8539, 0.004212, 0.8539, 0.04119, 0.8336, 0.4958, 0.7967, 0.4958, 0.7967, 0.004212, 0.8336, 0.004212, 0.8472, 0.07817, 0.8472, 0.04119, 0.8539, 0.04119, 0.8539, 0.07817, 0.8404, 0.4958, 0.8336, 0.4958, 0.8336, 0.004212, 0.8404, 0.004212, 0.8472, 0.4958, 0.8404, 0.4958, 0.8404, 0.004212, 0.8472, 0.004212])
me_cube_007.materials.append(mat_material_008)
me_cube_007.update()
me_cube_008 = bpy.data.meshes.new('Cube.008')
me_cube_008.from_pydata([(-0.1231, -8.941, -0.6726), (-0.1231, -8.941, 0.6726), (-0.1231, 8.941, -0.6726), (-0.1231, 8.941, 0.6726), (0.1231, -8.941, -0.6726), (0.1231, -8.941, 0.6726), (0.1231, 8.941, -0.6726), (0.1231, 8.941, 0.6726)], [], [(0, 1, 3, 2), (2, 3, 7, 6), (6, 7, 5, 4), (4, 5, 1, 0), (2, 6, 4, 0), (7, 3, 1, 5)])
_uv = me_cube_008.uv_layers.new(name='UVMap')
_uv.uv.foreach_set('vector', [0.7967, 0.4958, 0.7597, 0.4958, 0.7597, 0.004212, 0.7967, 0.004212, 0.8472, 0.04119, 0.8472, 0.004212, 0.8539, 0.004212, 0.8539, 0.04119, 0.8336, 0.4958, 0.7967, 0.4958, 0.7967, 0.004212, 0.8336, 0.004212, 0.8472, 0.07817, 0.8472, 0.04119, 0.8539, 0.04119, 0.8539, 0.07817, 0.8404, 0.4958, 0.8336, 0.4958, 0.8336, 0.004212, 0.8404, 0.004212, 0.8472, 0.4958, 0.8404, 0.4958, 0.8404, 0.004212, 0.8472, 0.004212])
me_cube_008.materials.append(mat_material_009)
me_cube_008.update()
me_cube_009 = bpy.data.meshes.new('Cube.009')
me_cube_009.from_pydata([(-0.1231, -8.941, -0.6726), (-0.1231, -8.941, 0.6726), (-0.1231, 8.941, -0.6726), (-0.1231, 8.941, 0.6726), (0.1231, -8.941, -0.6726), (0.1231, -8.941, 0.6726), (0.1231, 8.941, -0.6726), (0.1231, 8.941, 0.6726)], [], [(0, 1, 3, 2), (2, 3, 7, 6), (6, 7, 5, 4), (4, 5, 1, 0), (2, 6, 4, 0), (7, 3, 1, 5)])
_uv = me_cube_009.uv_layers.new(name='UVMap')
_uv.uv.foreach_set('vector', [0.7967, 0.4958, 0.7597, 0.4958, 0.7597, 0.004212, 0.7967, 0.004212, 0.8472, 0.04119, 0.8472, 0.004212, 0.8539, 0.004212, 0.8539, 0.04119, 0.8336, 0.4958, 0.7967, 0.4958, 0.7967, 0.004212, 0.8336, 0.004212, 0.8472, 0.07817, 0.8472, 0.04119, 0.8539, 0.04119, 0.8539, 0.07817, 0.8404, 0.4958, 0.8336, 0.4958, 0.8336, 0.004212, 0.8404, 0.004212, 0.8472, 0.4958, 0.8404, 0.4958, 0.8404, 0.004212, 0.8472, 0.004212])
me_cube_009.materials.append(mat_material_010)
me_cube_009.update()

# ---- objects
ob_light = bpy.data.objects.new('Light', light_light)
ob_camera = bpy.data.objects.new('Camera', cam_camera)
ob_cylinder = bpy.data.objects.new('Cylinder', me_cylinder)
ob_cube = bpy.data.objects.new('Cube', me_cube_001)
ob_cube_001 = bpy.data.objects.new('Cube.001', me_cube_002)
ob_cube_002 = bpy.data.objects.new('Cube.002', me_cube_003)
ob_cube_003 = bpy.data.objects.new('Cube.003', me_cube_004)
ob_cube_004 = bpy.data.objects.new('Cube.004', me_cube_005)
ob_cube_005 = bpy.data.objects.new('Cube.005', me_cube_006)
ob_cube_006 = bpy.data.objects.new('Cube.006', me_cube_007)
ob_cube_007 = bpy.data.objects.new('Cube.007', me_cube_008)
ob_cube_008 = bpy.data.objects.new('Cube.008', me_cube_009)

# ---- transforms, parenting, visibility, modifiers, constraints
ob_light.location = (4.076, 1.005, 5.904)
ob_light.rotation_euler = (0.6503, 0.05522, 1.866)
ob_light.lock_rotations_4d = False
ob_light.empty_display_type = 'ARROWS'
ob_light.color = (0.0, 0.0, 0.0, 0.0)
ob_light.lineart.crease_threshold = 0.0
ob_camera.location = (7.359, -6.926, 4.958)
ob_camera.rotation_euler = (1.109, 0.0, 0.8149)
ob_camera.lock_rotations_4d = False
ob_camera.empty_display_type = 'ARROWS'
ob_camera.color = (0.0, 0.0, 0.0, 0.0)
ob_camera.display_type = 'WIRE'
ob_camera.lineart.crease_threshold = 0.0
ob_cylinder.location = (-0.05841, 0.0, 0.0)
ob_cylinder.rotation_euler = (0.0, 1.571, 3.142)
ob_cube.location = (0.0, -0.8664, -0.8535)
ob_cube_001.location = (0.0, 0.0, -1.02)
ob_cube_001.scale = (0.1175, 0.1175, 0.1175)
ob_cube_002.location = (-1.179, 0.0, -1.02)
ob_cube_002.scale = (0.1175, 0.1175, 0.1175)
ob_cube_003.location = (1.155, 0.0, -1.02)
ob_cube_003.scale = (0.1175, 0.1175, 0.1175)
ob_cube_004.location = (0.0, 0.6784, -0.9897)
ob_cube_004.rotation_euler = (1.548, -0.0, 0.0)
ob_cube_005.location = (-1.138, 0.2276, -1.614)
ob_cube_005.rotation_euler = (-0.6203, -0.0, 0.0)
ob_cube_005.scale = (0.1175, 0.1175, 0.1175)
ob_cube_006.location = (1.119, 0.2276, -1.614)
ob_cube_006.rotation_euler = (-0.6203, -0.0, 0.0)
ob_cube_006.scale = (0.1175, 0.1175, 0.1175)
ob_cube_007.location = (-0.6192, 0.0, -1.02)
ob_cube_007.scale = (0.1175, 0.1175, 0.1175)
ob_cube_008.location = (0.6, 0.0, -1.02)
ob_cube_008.scale = (0.1175, 0.1175, 0.1175)

# ---- collection membership
col_collection.objects.link(ob_light)
col_collection.objects.link(ob_camera)
col_collection.objects.link(ob_cylinder)
col_collection.objects.link(ob_cube)
col_collection.objects.link(ob_cube_001)
col_collection.objects.link(ob_cube_002)
col_collection.objects.link(ob_cube_003)
col_collection.objects.link(ob_cube_004)
col_collection.objects.link(ob_cube_005)
col_collection.objects.link(ob_cube_006)
col_collection.objects.link(ob_cube_007)
col_collection.objects.link(ob_cube_008)

# ---- scene / render settings (as saved in the file)
scene.camera = ob_camera
scene.frame_start = 1; scene.frame_end = 250; scene.frame_set(1)
scene.render.engine = 'BLENDER_EEVEE_NEXT'
scene.render.bake_bias = 0.0
scene.render.bake_samples = 0
scene.cycles.sampling_pattern = 'TABULATED_SOBOL'
scene.eevee.use_volume_custom_range = False
bpy.context.view_layer.update()
